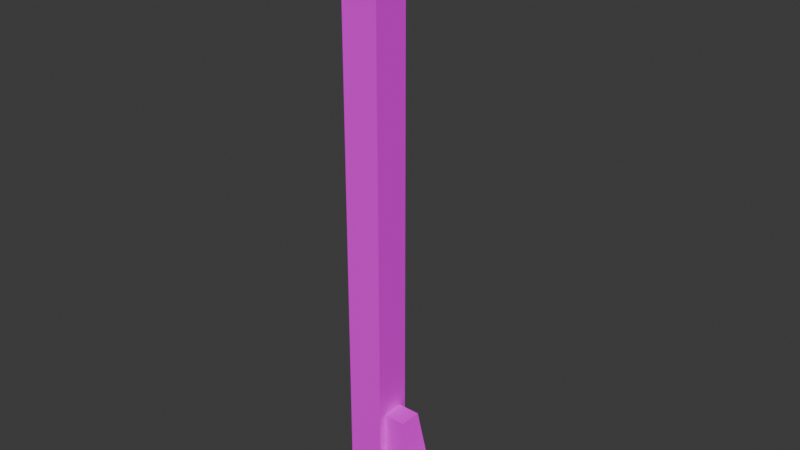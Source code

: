# Source: volcano_south_beam.blend  (saved by Blender 4.2.66; exported with 4.5.12 LTS)
import bpy
from mathutils import Matrix  # noqa: F401  (used for matrix-valued properties, if any)

bpy.ops.wm.read_factory_settings(use_empty=True)
scene = bpy.context.scene
scene.name = 'Scene'

# ---- images (referenced by path relative to the original .blend; pixels are not part of the script)
import os
ASSET_DIR = os.environ.get("B2B_ASSET_DIR", "")  # directory of the original .blend (textures are referenced by path, not embedded)
HERE = os.path.dirname(os.path.abspath(__file__))  # packed textures are extracted next to this script under _unpacked/

def load_image(name, relpath, width, height, colorspace="sRGB"):
    """Load a texture the original file referenced (path relative to the .blend, or extracted next to this script)."""
    p = next((c for c in (os.path.join(HERE, relpath), os.path.join(ASSET_DIR, relpath)) if relpath and os.path.exists(c)), "")
    if p:
        img = bpy.data.images.load(p, check_existing=True)
        img.name = name
    else:  # same state as the original file: an image datablock whose file is absent (Cycles renders it pink)
        img = bpy.data.images.new(name, width, height)
        img.source = "FILE"
        img.filepath = "//" + (relpath or name)
    img.colorspace_settings.name = colorspace
    return img
img_volcanosouthbeam = load_image('VolcanoSouthBeam', 'VolcanoSouthBeam.png', 1024, 1024, 'sRGB')
img_volcanopillarwithbust = load_image('VolcanoPillarWithBust', 'VolcanoPillarWithBust.png', 1024, 1024, 'sRGB')

# ---- materials (node trees are filled in below, after node groups)
mat_material = bpy.data.materials.new('Material')
mat_material.alpha_threshold = 0.0
mat_material.roughness = 0.5
mat_material.line_color = (0.0, 0.0, 0.0, 1.0)
mat_material_001 = bpy.data.materials.new('Material.001')
mat_material_001.alpha_threshold = 0.0
mat_material_001.roughness = 0.5
mat_material_001.line_color = (0.0, 0.0, 0.0, 1.0)

# ---- material node trees
mat_material.use_nodes = True; mat_material.node_tree.nodes.clear()
_N = mat_material.node_tree.nodes; _L = mat_material.node_tree.links
n0 = _N.new('ShaderNodeOutputMaterial'); n0.name = 'Material Output'; n0.location = (300, 300)
n1 = _N.new('ShaderNodeBsdfPrincipled'); n1.name = 'Principled BSDF'; n1.location = (10, 300)
n1.inputs[3].default_value = 1.45
n2 = _N.new('ShaderNodeTexImage'); n2.name = 'Image Texture'; n2.location = (-280, 280)
n2.image = img_volcanosouthbeam
_L.new(n1.outputs[0], n0.inputs[0])
_L.new(n2.outputs[0], n1.inputs[0])
n0.is_active_output = True
mat_material_001.use_nodes = True; mat_material_001.node_tree.nodes.clear()
_N = mat_material_001.node_tree.nodes; _L = mat_material_001.node_tree.links
n0 = _N.new('ShaderNodeOutputMaterial'); n0.name = 'Material Output'; n0.location = (300, 300)
n1 = _N.new('ShaderNodeBsdfPrincipled'); n1.name = 'Principled BSDF'; n1.location = (10, 300)
n1.inputs[3].default_value = 1.45
n2 = _N.new('ShaderNodeTexImage'); n2.name = 'Image Texture'; n2.location = (-280, 280)
n2.image = img_volcanopillarwithbust
_L.new(n1.outputs[0], n0.inputs[0])
_L.new(n2.outputs[0], n1.inputs[0])
n0.is_active_output = True

# ---- world
world_world = bpy.data.worlds.new('World'); scene.world = world_world
world_world.use_nodes = True; world_world.node_tree.nodes.clear()
_N = world_world.node_tree.nodes; _L = world_world.node_tree.links
n0 = _N.new('ShaderNodeOutputWorld'); n0.name = 'World Output'; n0.location = (300, 300)
n1 = _N.new('ShaderNodeBackground'); n1.name = 'Background'; n1.location = (10, 300)
n1.inputs[0].default_value = (0.05088, 0.05088, 0.05088, 1.0)
_L.new(n1.outputs[0], n0.inputs[0])
n0.is_active_output = True
world_world.color = (0.05088, 0.05088, 0.05088)
world_world.sun_shadow_jitter_overblur = 0.0

# ---- meshes
me_cube = bpy.data.meshes.new('Cube')
me_cube.from_pydata([(-0.5, 0.5, 0.0), (3.775e-08, 0.5, 0.0), (-0.5, 0.5, 0.25), (3.775e-08, 0.5, 0.25), (-0.5, 0.5, -0.25), (3.775e-08, 0.5, -0.25), (1.368e-08, -0.4988, -0.25), (1.368e-08, -0.4988, 0.25), (1.368e-08, -0.4988, 0.0), (-0.5, -0.4988, 0.25), (1.669e-08, -0.374, 0.0), (3.474e-08, 0.3751, 0.0), (1.368e-08, -0.4988, 0.125), (-0.5, 0.5, 0.125), (3.775e-08, 0.5, 0.125), (0.1365, -0.3638, 0.0), (0.1263, -0.374, 0.0), (0.1365, 0.365, 0.1148), (0.1263, 0.3751, 0.1148), (0.1263, 0.365, 0.125), (0.1263, -0.374, 0.1148), (0.1365, -0.3638, 0.1148), (0.1263, -0.3638, 0.125), (1.669e-08, -0.374, 0.1148), (1.693e-08, -0.3638, 0.125), (1.644e-08, -0.3841, 0.125), (0.1263, 0.3751, 0.0), (0.1365, 0.365, 0.0), (3.45e-08, 0.365, 0.125), (3.474e-08, 0.3751, 0.1148), (3.499e-08, 0.3853, 0.125)], [], [(4, 0, 1, 5), (13, 2, 3, 14), (10, 8, 6, 5, 1, 11), (9, 7, 3, 2), (1, 14, 30, 29, 11), (28, 24, 22, 19), (23, 10, 16, 20), (11, 29, 18, 26), (10, 23, 25, 12, 8), (28, 30, 14, 3, 7, 12, 25, 24), (0, 13, 14, 1), (10, 11, 26, 27, 15, 16), (17, 18, 19), (20, 21, 22), (23, 24, 25), (28, 29, 30), (23, 20, 22, 24), (17, 27, 26, 18), (28, 19, 18, 29), (19, 22, 21, 17), (20, 16, 15, 21), (17, 21, 15, 27)])
_uv = me_cube.uv_layers.new(name='UVMap')
_uv.uv.foreach_set('vector', [0.666, 0.003594, 0.666, 0.1692, 0.3348, 0.1692, 0.3348, 0.003594, 0.666, 0.252, 0.666, 0.3348, 0.3348, 0.3348, 0.3348, 0.252, 0.1692, 0.9137, 0.1692, 0.9964, 0.003594, 0.9964, 0.003594, 0.3348, 0.1692, 0.3348, 0.1692, 0.4175, 0.666, 0.9964, 0.3348, 0.9964, 0.3348, 0.3348, 0.666, 0.3348, 0.1692, 0.3348, 0.252, 0.3348, 0.252, 0.4108, 0.2453, 0.4175, 0.1692, 0.4175, 0.8995, 0.01318, 0.8968, 0.6285, 0.8164, 0.5163, 0.827, 0.1523, 0.8809, 0.6388, 0.6732, 0.6651, 0.7445, 0.5244, 0.8086, 0.5229, 0.6732, 0.03328, 0.8802, 0.003594, 0.8186, 0.1464, 0.7574, 0.1418, 0.1692, 0.9137, 0.2453, 0.9137, 0.252, 0.9204, 0.252, 0.9964, 0.1692, 0.9964, 0.252, 0.4242, 0.252, 0.4108, 0.252, 0.3348, 0.3348, 0.3348, 0.3348, 0.9964, 0.252, 0.9964, 0.252, 0.9204, 0.252, 0.907, 0.666, 0.1692, 0.666, 0.252, 0.3348, 0.252, 0.3348, 0.1692, 0.6732, 0.6651, 0.6732, 0.03328, 0.7574, 0.1418, 0.7556, 0.1512, 0.7411, 0.5146, 0.7445, 0.5244, 0.8181, 0.1551, 0.8186, 0.1464, 0.827, 0.1523, 0.8086, 0.5229, 0.8077, 0.5139, 0.8164, 0.5163, 0.2453, 0.9137, 0.252, 0.907, 0.252, 0.9204, 0.252, 0.4242, 0.2453, 0.4175, 0.252, 0.4108, 0.8809, 0.6388, 0.8086, 0.5229, 0.8164, 0.5163, 0.8968, 0.6285, 0.8181, 0.1551, 0.7556, 0.1512, 0.7574, 0.1418, 0.8186, 0.1464, 0.8995, 0.01318, 0.827, 0.1523, 0.8186, 0.1464, 0.8802, 0.003594, 0.827, 0.1523, 0.8164, 0.5163, 0.8077, 0.5139, 0.8181, 0.1551, 0.8086, 0.5229, 0.7445, 0.5244, 0.7411, 0.5146, 0.8077, 0.5139, 0.8181, 0.1551, 0.8077, 0.5139, 0.7411, 0.5146, 0.7556, 0.1512])
me_cube.materials.append(mat_material)
me_cube.use_mirror_vertex_groups = False
me_cube.update()
me_cube_001 = bpy.data.meshes.new('Cube.001')
me_cube_001.from_pydata([(1.0, 1.0, 1.0), (1.0, 1.0, -1.0), (1.0, -1.0, 1.0), (1.0, -1.0, -1.0), (-1.0, 1.0, -1.0), (-1.0, -1.0, -1.0), (-0.2, -1.0, 1.0), (-0.2, 1.0, 1.0), (-0.2, -1.0, 31.0), (-1.0, -1.0, 31.0), (-1.0, 1.0, 31.0), (-0.2, 1.0, 31.0), (-0.2, -0.6, 1.0), (-0.2, -0.6, 4.0), (-0.2, 0.6, 1.0), (-0.2, 0.6, 4.0), (0.6, 0.6, 1.0), (0.6, -0.6, 1.0), (0.28, 0.6, 4.0), (0.28, -0.6, 4.0)], [], [(2, 3, 1, 0), (4, 10, 11, 7, 0, 1), (6, 8, 9, 5, 3, 2), (14, 12, 6, 2, 0, 7), (10, 9, 8, 11), (15, 13, 19, 18), (8, 6, 12, 13, 15, 14, 7, 11), (17, 16, 18, 19), (13, 12, 17, 19), (12, 14, 16, 17), (14, 15, 18, 16)])
_uv = me_cube_001.uv_layers.new(name='UVMap')
_uv.uv.foreach_set('vector', [0.2165, 0.004373, 0.2784, 0.004373, 0.2784, 0.06633, 0.2165, 0.06633, 0.07507, 0.9956, 0.07507, 0.004373, 0.09985, 0.004373, 0.09985, 0.9337, 0.137, 0.9337, 0.137, 0.9956, 0.04155, 0.9337, 0.04155, 0.004373, 0.06633, 0.004373, 0.06633, 0.9956, 0.004373, 0.9956, 0.004373, 0.9337, 0.2165, 0.4298, 0.2165, 0.3926, 0.2165, 0.3802, 0.2536, 0.3802, 0.2536, 0.4422, 0.2165, 0.4422, 0.2165, 0.5129, 0.2165, 0.4509, 0.2413, 0.4509, 0.2413, 0.5129, 0.2165, 0.6047, 0.2165, 0.5675, 0.2313, 0.5675, 0.2313, 0.6047, 0.2077, 0.004373, 0.2077, 0.9336, 0.1953, 0.9336, 0.1953, 0.8407, 0.1582, 0.8407, 0.1582, 0.9336, 0.1458, 0.9336, 0.1458, 0.004373, 0.2536, 0.1681, 0.2165, 0.1681, 0.2165, 0.07507, 0.2536, 0.07507, 0.2413, 0.1769, 0.2413, 0.2698, 0.2165, 0.2698, 0.2264, 0.1769, 0.2413, 0.5216, 0.2413, 0.5588, 0.2165, 0.5588, 0.2165, 0.5216, 0.2165, 0.3715, 0.2165, 0.2785, 0.2313, 0.2785, 0.2413, 0.3715])
me_cube_001.materials.append(mat_material_001)
me_cube_001.use_mirror_vertex_groups = False
me_cube_001.update()

# ---- objects
ob_cube = bpy.data.objects.new('Cube', me_cube)
ob_wall = bpy.data.objects.new('Wall', me_cube_001)

# ---- transforms, parenting, visibility, modifiers, constraints
ob_cube.location = (0.0, 0.0, 0.0)
ob_cube.lock_rotations_4d = False
ob_cube.empty_display_type = 'ARROWS'
ob_cube.lineart.crease_threshold = 0.0
ob_wall.location = (-0.75, 0.0, 0.0)
ob_wall.scale = (1.25, 0.5, 0.5)
ob_wall.lock_rotations_4d = False
ob_wall.empty_display_type = 'ARROWS'
ob_wall.lineart.crease_threshold = 0.0

# ---- collection membership
scene.collection.objects.link(ob_cube)
scene.collection.objects.link(ob_wall)

# ---- scene / render settings (as saved in the file)
scene.frame_start = 1; scene.frame_end = 250; scene.frame_set(1)
scene.render.engine = 'BLENDER_EEVEE_NEXT'
bpy.context.view_layer.update()

# ---- added for rendering (the .blend has no active camera and no usable light): camera, sun
cam_auto = bpy.data.cameras.new('AutoCamera')
cam_auto.lens = 50.0
cam_auto.sensor_width = 36.0
cam_auto.clip_end = 1000.0
ob_auto_camera = bpy.data.objects.new('AutoCamera', cam_auto)
scene.collection.objects.link(ob_auto_camera)
ob_auto_camera.location = (14.2618, -18.0141, 19.5094)
ob_auto_camera.rotation_euler = (1.09748, -7.21219e-08, 0.694738)
scene.camera = ob_auto_camera
light_auto_sun = bpy.data.lights.new('AutoSun', 'SUN')
light_auto_sun.energy = 3.0
light_auto_sun.angle = 0.0523599
ob_auto_sun = bpy.data.objects.new('AutoSun', light_auto_sun)
scene.collection.objects.link(ob_auto_sun)
ob_auto_sun.rotation_euler = (0.872665, 0.174533, 0.523599)
bpy.context.view_layer.update()
